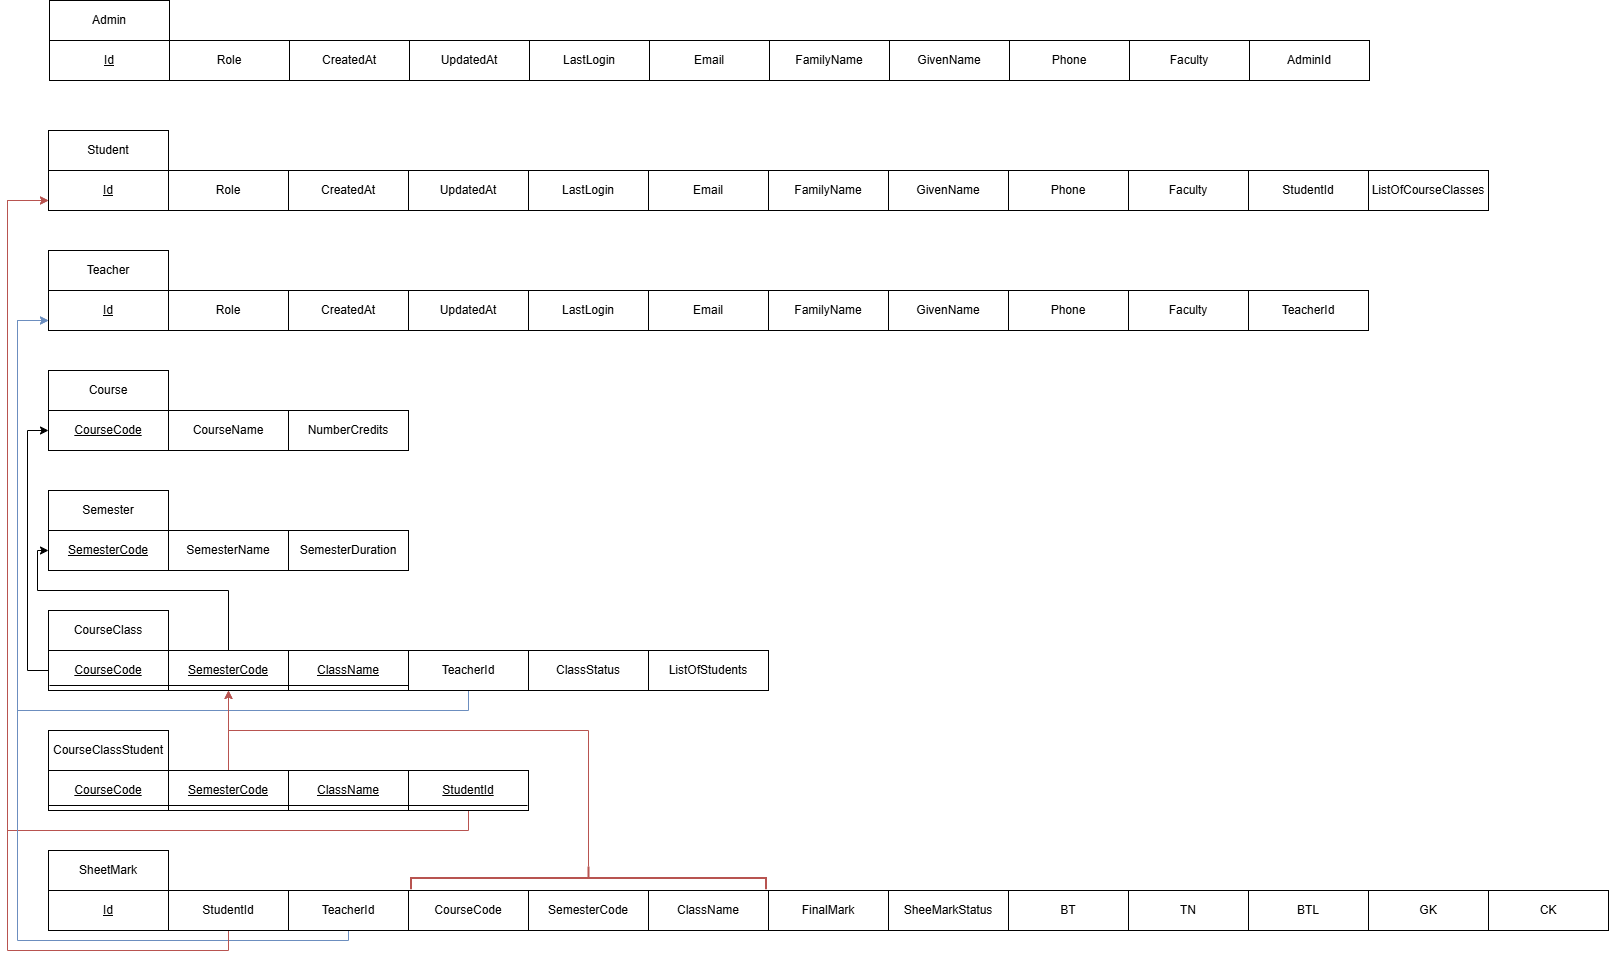

The diagram above was exported from draw.io. Its source (the exported page's mxGraphModel, read from the mxfile embedded in the PNG):
<mxGraphModel dx="1765" dy="1087" grid="1" gridSize="10" guides="1" tooltips="1" connect="1" arrows="1" fold="1" page="1" pageScale="1" pageWidth="827" pageHeight="1169" math="0" shadow="0">
  <root>
    <mxCell id="0" />
    <mxCell id="1" parent="0" />
    <mxCell id="p9sUr6ODSdFTGeA0QBR2-3" value="CreatedAt" style="rounded=0;whiteSpace=wrap;html=1;" parent="1" vertex="1">
      <mxGeometry x="521" y="320" width="120" height="40" as="geometry" />
    </mxCell>
    <mxCell id="p9sUr6ODSdFTGeA0QBR2-4" value="Role" style="rounded=0;whiteSpace=wrap;html=1;" parent="1" vertex="1">
      <mxGeometry x="401" y="320" width="120" height="40" as="geometry" />
    </mxCell>
    <mxCell id="p9sUr6ODSdFTGeA0QBR2-5" value="UpdatedAt" style="rounded=0;whiteSpace=wrap;html=1;" parent="1" vertex="1">
      <mxGeometry x="641" y="320" width="120" height="40" as="geometry" />
    </mxCell>
    <mxCell id="p9sUr6ODSdFTGeA0QBR2-6" value="LastLogin" style="rounded=0;whiteSpace=wrap;html=1;" parent="1" vertex="1">
      <mxGeometry x="761" y="320" width="120" height="40" as="geometry" />
    </mxCell>
    <mxCell id="p9sUr6ODSdFTGeA0QBR2-7" value="Email" style="rounded=0;whiteSpace=wrap;html=1;" parent="1" vertex="1">
      <mxGeometry x="881" y="320" width="120" height="40" as="geometry" />
    </mxCell>
    <mxCell id="p9sUr6ODSdFTGeA0QBR2-8" value="FamilyName" style="rounded=0;whiteSpace=wrap;html=1;" parent="1" vertex="1">
      <mxGeometry x="1001" y="320" width="120" height="40" as="geometry" />
    </mxCell>
    <mxCell id="p9sUr6ODSdFTGeA0QBR2-9" value="GivenName" style="rounded=0;whiteSpace=wrap;html=1;" parent="1" vertex="1">
      <mxGeometry x="1121" y="320" width="120" height="40" as="geometry" />
    </mxCell>
    <mxCell id="B4eGjk-tV1nE5kvhBvIz-1" value="Student" style="rounded=0;whiteSpace=wrap;html=1;" parent="1" vertex="1">
      <mxGeometry x="281" y="160" width="120" height="40" as="geometry" />
    </mxCell>
    <mxCell id="B4eGjk-tV1nE5kvhBvIz-2" value="&lt;span style=&quot;text-decoration-line: underline;&quot;&gt;Id&lt;/span&gt;" style="rounded=0;whiteSpace=wrap;html=1;" parent="1" vertex="1">
      <mxGeometry x="281" y="200" width="120" height="40" as="geometry" />
    </mxCell>
    <mxCell id="B4eGjk-tV1nE5kvhBvIz-4" value="StudentId" style="rounded=0;whiteSpace=wrap;html=1;" parent="1" vertex="1">
      <mxGeometry x="1481" y="200" width="120" height="40" as="geometry" />
    </mxCell>
    <mxCell id="B4eGjk-tV1nE5kvhBvIz-10" value="Teacher" style="rounded=0;whiteSpace=wrap;html=1;" parent="1" vertex="1">
      <mxGeometry x="281" y="280" width="120" height="40" as="geometry" />
    </mxCell>
    <mxCell id="B4eGjk-tV1nE5kvhBvIz-11" value="&lt;span style=&quot;text-decoration-line: underline;&quot;&gt;Id&lt;/span&gt;" style="rounded=0;whiteSpace=wrap;html=1;" parent="1" vertex="1">
      <mxGeometry x="281" y="320" width="120" height="40" as="geometry" />
    </mxCell>
    <mxCell id="B4eGjk-tV1nE5kvhBvIz-13" value="TeacherId" style="rounded=0;whiteSpace=wrap;html=1;" parent="1" vertex="1">
      <mxGeometry x="1481" y="320" width="120" height="40" as="geometry" />
    </mxCell>
    <mxCell id="UrcAzFAjyDaATrd04NBf-1" value="Course" style="rounded=0;whiteSpace=wrap;html=1;" parent="1" vertex="1">
      <mxGeometry x="281" y="400" width="120" height="40" as="geometry" />
    </mxCell>
    <mxCell id="UrcAzFAjyDaATrd04NBf-2" value="&lt;u&gt;CourseCode&lt;/u&gt;" style="rounded=0;whiteSpace=wrap;html=1;" parent="1" vertex="1">
      <mxGeometry x="281" y="440" width="120" height="40" as="geometry" />
    </mxCell>
    <mxCell id="UrcAzFAjyDaATrd04NBf-3" value="NumberCredits" style="rounded=0;whiteSpace=wrap;html=1;" parent="1" vertex="1">
      <mxGeometry x="521" y="440" width="120" height="40" as="geometry" />
    </mxCell>
    <mxCell id="UrcAzFAjyDaATrd04NBf-4" value="CourseName" style="rounded=0;whiteSpace=wrap;html=1;" parent="1" vertex="1">
      <mxGeometry x="401" y="440" width="120" height="40" as="geometry" />
    </mxCell>
    <mxCell id="8OuX0wnYWIx-TQFPI7Xv-1" value="Semester" style="rounded=0;whiteSpace=wrap;html=1;" parent="1" vertex="1">
      <mxGeometry x="281" y="520" width="120" height="40" as="geometry" />
    </mxCell>
    <mxCell id="8OuX0wnYWIx-TQFPI7Xv-2" value="&lt;u&gt;SemesterCode&lt;/u&gt;" style="rounded=0;whiteSpace=wrap;html=1;" parent="1" vertex="1">
      <mxGeometry x="281" y="560" width="120" height="40" as="geometry" />
    </mxCell>
    <mxCell id="8OuX0wnYWIx-TQFPI7Xv-4" value="SemesterName" style="rounded=0;whiteSpace=wrap;html=1;" parent="1" vertex="1">
      <mxGeometry x="401" y="560" width="120" height="40" as="geometry" />
    </mxCell>
    <mxCell id="7zK7tTxWJavekL6BFXnY-1" value="CourseClass" style="rounded=0;whiteSpace=wrap;html=1;" parent="1" vertex="1">
      <mxGeometry x="281" y="640" width="120" height="40" as="geometry" />
    </mxCell>
    <mxCell id="Hc1WGrkkaCR5GvTyydPC-1" style="edgeStyle=orthogonalEdgeStyle;rounded=0;orthogonalLoop=1;jettySize=auto;html=1;entryX=0;entryY=0.5;entryDx=0;entryDy=0;" parent="1" source="7zK7tTxWJavekL6BFXnY-2" target="UrcAzFAjyDaATrd04NBf-2" edge="1">
      <mxGeometry relative="1" as="geometry">
        <Array as="points">
          <mxPoint x="260" y="700" />
          <mxPoint x="260" y="460" />
        </Array>
      </mxGeometry>
    </mxCell>
    <mxCell id="7zK7tTxWJavekL6BFXnY-2" value="&lt;u&gt;CourseCode&lt;/u&gt;" style="rounded=0;whiteSpace=wrap;html=1;" parent="1" vertex="1">
      <mxGeometry x="281" y="680" width="120" height="40" as="geometry" />
    </mxCell>
    <mxCell id="7zK7tTxWJavekL6BFXnY-3" value="&lt;u&gt;ClassName&lt;/u&gt;" style="rounded=0;whiteSpace=wrap;html=1;" parent="1" vertex="1">
      <mxGeometry x="521" y="680" width="120" height="40" as="geometry" />
    </mxCell>
    <mxCell id="Hc1WGrkkaCR5GvTyydPC-2" style="edgeStyle=orthogonalEdgeStyle;rounded=0;orthogonalLoop=1;jettySize=auto;html=1;entryX=0;entryY=0.5;entryDx=0;entryDy=0;" parent="1" source="7zK7tTxWJavekL6BFXnY-4" target="8OuX0wnYWIx-TQFPI7Xv-2" edge="1">
      <mxGeometry relative="1" as="geometry">
        <Array as="points">
          <mxPoint x="461" y="620" />
          <mxPoint x="270" y="620" />
          <mxPoint x="270" y="580" />
        </Array>
      </mxGeometry>
    </mxCell>
    <mxCell id="7zK7tTxWJavekL6BFXnY-4" value="&lt;u&gt;SemesterCode&lt;/u&gt;" style="rounded=0;whiteSpace=wrap;html=1;" parent="1" vertex="1">
      <mxGeometry x="401" y="680" width="120" height="40" as="geometry" />
    </mxCell>
    <mxCell id="7zK7tTxWJavekL6BFXnY-5" value="ClassStatus" style="rounded=0;whiteSpace=wrap;html=1;" parent="1" vertex="1">
      <mxGeometry x="761" y="680" width="120" height="40" as="geometry" />
    </mxCell>
    <mxCell id="Hc1WGrkkaCR5GvTyydPC-3" style="edgeStyle=orthogonalEdgeStyle;rounded=0;orthogonalLoop=1;jettySize=auto;html=1;entryX=0;entryY=0.75;entryDx=0;entryDy=0;fillColor=#dae8fc;strokeColor=#6c8ebf;" parent="1" source="Eout2sm1ss4Zypzf2VOb-1" target="B4eGjk-tV1nE5kvhBvIz-11" edge="1">
      <mxGeometry relative="1" as="geometry">
        <Array as="points">
          <mxPoint x="701" y="740" />
          <mxPoint x="250" y="740" />
          <mxPoint x="250" y="350" />
        </Array>
      </mxGeometry>
    </mxCell>
    <mxCell id="Eout2sm1ss4Zypzf2VOb-1" value="TeacherId" style="rounded=0;whiteSpace=wrap;html=1;" parent="1" vertex="1">
      <mxGeometry x="641" y="680" width="120" height="40" as="geometry" />
    </mxCell>
    <mxCell id="DWVbDy0OP8zrVuw3GWET-1" value="&lt;font style=&quot;font-size: 12px;&quot;&gt;CourseClassStudent&lt;/font&gt;" style="rounded=0;whiteSpace=wrap;html=1;" parent="1" vertex="1">
      <mxGeometry x="281" y="760" width="120" height="40" as="geometry" />
    </mxCell>
    <mxCell id="DWVbDy0OP8zrVuw3GWET-2" value="&lt;u&gt;CourseCode&lt;/u&gt;" style="rounded=0;whiteSpace=wrap;html=1;" parent="1" vertex="1">
      <mxGeometry x="281" y="800" width="120" height="40" as="geometry" />
    </mxCell>
    <mxCell id="DWVbDy0OP8zrVuw3GWET-3" value="&lt;u&gt;ClassName&lt;/u&gt;" style="rounded=0;whiteSpace=wrap;html=1;" parent="1" vertex="1">
      <mxGeometry x="521" y="800" width="120" height="40" as="geometry" />
    </mxCell>
    <mxCell id="LCAkk8R9FwJJdR0yJTrl-6" style="edgeStyle=orthogonalEdgeStyle;rounded=0;orthogonalLoop=1;jettySize=auto;html=1;fillColor=#f8cecc;strokeColor=#b85450;" parent="1" source="DWVbDy0OP8zrVuw3GWET-4" edge="1">
      <mxGeometry relative="1" as="geometry">
        <mxPoint x="461" y="720" as="targetPoint" />
      </mxGeometry>
    </mxCell>
    <mxCell id="DWVbDy0OP8zrVuw3GWET-4" value="&lt;u&gt;SemesterCode&lt;/u&gt;" style="rounded=0;whiteSpace=wrap;html=1;" parent="1" vertex="1">
      <mxGeometry x="401" y="800" width="120" height="40" as="geometry" />
    </mxCell>
    <mxCell id="Hc1WGrkkaCR5GvTyydPC-4" style="edgeStyle=orthogonalEdgeStyle;rounded=0;orthogonalLoop=1;jettySize=auto;html=1;entryX=0;entryY=0.75;entryDx=0;entryDy=0;fillColor=#f8cecc;strokeColor=#b85450;" parent="1" source="DWVbDy0OP8zrVuw3GWET-6" target="B4eGjk-tV1nE5kvhBvIz-2" edge="1">
      <mxGeometry relative="1" as="geometry">
        <mxPoint x="190" y="240" as="targetPoint" />
        <Array as="points">
          <mxPoint x="701" y="860" />
          <mxPoint x="240" y="860" />
          <mxPoint x="240" y="230" />
        </Array>
      </mxGeometry>
    </mxCell>
    <mxCell id="DWVbDy0OP8zrVuw3GWET-6" value="StudentId" style="rounded=0;whiteSpace=wrap;html=1;fontStyle=4" parent="1" vertex="1">
      <mxGeometry x="641" y="800" width="120" height="40" as="geometry" />
    </mxCell>
    <mxCell id="cao6ZtxTfAr_nKoEsUqm-1" value="SheetMark" style="rounded=0;whiteSpace=wrap;html=1;" parent="1" vertex="1">
      <mxGeometry x="281" y="880" width="120" height="40" as="geometry" />
    </mxCell>
    <mxCell id="cao6ZtxTfAr_nKoEsUqm-2" value="&lt;u&gt;Id&lt;/u&gt;" style="rounded=0;whiteSpace=wrap;html=1;" parent="1" vertex="1">
      <mxGeometry x="281" y="920" width="120" height="40" as="geometry" />
    </mxCell>
    <mxCell id="Hc1WGrkkaCR5GvTyydPC-7" style="edgeStyle=orthogonalEdgeStyle;rounded=0;orthogonalLoop=1;jettySize=auto;html=1;entryX=0;entryY=0.75;entryDx=0;entryDy=0;fillColor=#dae8fc;strokeColor=#6c8ebf;" parent="1" source="cao6ZtxTfAr_nKoEsUqm-3" target="B4eGjk-tV1nE5kvhBvIz-11" edge="1">
      <mxGeometry relative="1" as="geometry">
        <Array as="points">
          <mxPoint x="581" y="970" />
          <mxPoint x="250" y="970" />
          <mxPoint x="250" y="350" />
        </Array>
      </mxGeometry>
    </mxCell>
    <mxCell id="cao6ZtxTfAr_nKoEsUqm-3" value="TeacherId" style="rounded=0;whiteSpace=wrap;html=1;" parent="1" vertex="1">
      <mxGeometry x="521" y="920" width="120" height="40" as="geometry" />
    </mxCell>
    <mxCell id="Hc1WGrkkaCR5GvTyydPC-6" style="edgeStyle=orthogonalEdgeStyle;rounded=0;orthogonalLoop=1;jettySize=auto;html=1;entryX=0;entryY=0.75;entryDx=0;entryDy=0;fillColor=#f8cecc;strokeColor=#b85450;" parent="1" source="cao6ZtxTfAr_nKoEsUqm-4" target="B4eGjk-tV1nE5kvhBvIz-2" edge="1">
      <mxGeometry relative="1" as="geometry">
        <Array as="points">
          <mxPoint x="461" y="980" />
          <mxPoint x="240" y="980" />
          <mxPoint x="240" y="230" />
        </Array>
      </mxGeometry>
    </mxCell>
    <mxCell id="cao6ZtxTfAr_nKoEsUqm-4" value="StudentId" style="rounded=0;whiteSpace=wrap;html=1;" parent="1" vertex="1">
      <mxGeometry x="401" y="920" width="120" height="40" as="geometry" />
    </mxCell>
    <mxCell id="Ds8Ww7Vr3Jd8DNdojh5d-1" value="SemesterCode" style="rounded=0;whiteSpace=wrap;html=1;" parent="1" vertex="1">
      <mxGeometry x="761" y="920" width="120" height="40" as="geometry" />
    </mxCell>
    <mxCell id="Ds8Ww7Vr3Jd8DNdojh5d-2" value="ClassName" style="rounded=0;whiteSpace=wrap;html=1;" parent="1" vertex="1">
      <mxGeometry x="881" y="920" width="120" height="40" as="geometry" />
    </mxCell>
    <mxCell id="Ds8Ww7Vr3Jd8DNdojh5d-3" value="CourseCode" style="rounded=0;whiteSpace=wrap;html=1;" parent="1" vertex="1">
      <mxGeometry x="641" y="920" width="120" height="40" as="geometry" />
    </mxCell>
    <mxCell id="VUWtkSNEpwa-bhKsmdBF-1" value="FinalMark" style="rounded=0;whiteSpace=wrap;html=1;" parent="1" vertex="1">
      <mxGeometry x="1001" y="920" width="120" height="40" as="geometry" />
    </mxCell>
    <mxCell id="FX6wgzAnKhO-Nh-qf-o8-1" value="SheeMarkStatus" style="rounded=0;whiteSpace=wrap;html=1;" parent="1" vertex="1">
      <mxGeometry x="1121" y="920" width="120" height="40" as="geometry" />
    </mxCell>
    <mxCell id="7n3Mal8KBw1ZDnvUdPeB-1" value="" style="line;strokeWidth=1;rotatable=0;dashed=0;labelPosition=right;align=left;verticalAlign=middle;spacingTop=0;spacingLeft=6;points=[];portConstraint=eastwest;" parent="1" vertex="1">
      <mxGeometry x="281" y="830" width="479" height="10" as="geometry" />
    </mxCell>
    <mxCell id="7n3Mal8KBw1ZDnvUdPeB-3" value="" style="line;strokeWidth=1;rotatable=0;dashed=0;labelPosition=right;align=left;verticalAlign=middle;spacingTop=0;spacingLeft=6;points=[];portConstraint=eastwest;" parent="1" vertex="1">
      <mxGeometry x="282" y="710" width="359" height="10" as="geometry" />
    </mxCell>
    <mxCell id="LCAkk8R9FwJJdR0yJTrl-5" style="edgeStyle=orthogonalEdgeStyle;rounded=0;orthogonalLoop=1;jettySize=auto;html=1;exitX=0;exitY=0.5;exitDx=0;exitDy=0;exitPerimeter=0;entryX=0.5;entryY=1;entryDx=0;entryDy=0;fillColor=#f8cecc;strokeColor=#b85450;" parent="1" source="LCAkk8R9FwJJdR0yJTrl-3" target="7zK7tTxWJavekL6BFXnY-4" edge="1">
      <mxGeometry relative="1" as="geometry">
        <Array as="points">
          <mxPoint x="821" y="760" />
          <mxPoint x="461" y="760" />
        </Array>
      </mxGeometry>
    </mxCell>
    <mxCell id="LCAkk8R9FwJJdR0yJTrl-3" value="" style="strokeWidth=2;html=1;shape=mxgraph.flowchart.annotation_2;align=left;labelPosition=right;pointerEvents=1;rotation=90;strokeColor=#b85450;fillColor=#f8cecc;" parent="1" vertex="1">
      <mxGeometry x="809.75" y="730" width="22.5" height="355" as="geometry" />
    </mxCell>
    <mxCell id="Wqudqul4OFNsWJ7lBH54-19" value="Admin" style="rounded=0;whiteSpace=wrap;html=1;" parent="1" vertex="1">
      <mxGeometry x="282" y="30" width="120" height="40" as="geometry" />
    </mxCell>
    <mxCell id="Wqudqul4OFNsWJ7lBH54-20" value="&lt;span style=&quot;text-decoration-line: underline;&quot;&gt;Id&lt;/span&gt;" style="rounded=0;whiteSpace=wrap;html=1;" parent="1" vertex="1">
      <mxGeometry x="282" y="70" width="120" height="40" as="geometry" />
    </mxCell>
    <mxCell id="Wqudqul4OFNsWJ7lBH54-21" value="CreatedAt" style="rounded=0;whiteSpace=wrap;html=1;" parent="1" vertex="1">
      <mxGeometry x="522" y="70" width="120" height="40" as="geometry" />
    </mxCell>
    <mxCell id="Wqudqul4OFNsWJ7lBH54-22" value="Role" style="rounded=0;whiteSpace=wrap;html=1;" parent="1" vertex="1">
      <mxGeometry x="402" y="70" width="120" height="40" as="geometry" />
    </mxCell>
    <mxCell id="Wqudqul4OFNsWJ7lBH54-23" value="UpdatedAt" style="rounded=0;whiteSpace=wrap;html=1;" parent="1" vertex="1">
      <mxGeometry x="642" y="70" width="120" height="40" as="geometry" />
    </mxCell>
    <mxCell id="Wqudqul4OFNsWJ7lBH54-24" value="LastLogin" style="rounded=0;whiteSpace=wrap;html=1;" parent="1" vertex="1">
      <mxGeometry x="762" y="70" width="120" height="40" as="geometry" />
    </mxCell>
    <mxCell id="Wqudqul4OFNsWJ7lBH54-25" value="Email" style="rounded=0;whiteSpace=wrap;html=1;" parent="1" vertex="1">
      <mxGeometry x="882" y="70" width="120" height="40" as="geometry" />
    </mxCell>
    <mxCell id="Wqudqul4OFNsWJ7lBH54-26" value="FamilyName" style="rounded=0;whiteSpace=wrap;html=1;" parent="1" vertex="1">
      <mxGeometry x="1002" y="70" width="120" height="40" as="geometry" />
    </mxCell>
    <mxCell id="Wqudqul4OFNsWJ7lBH54-27" value="GivenName" style="rounded=0;whiteSpace=wrap;html=1;" parent="1" vertex="1">
      <mxGeometry x="1122" y="70" width="120" height="40" as="geometry" />
    </mxCell>
    <mxCell id="Wqudqul4OFNsWJ7lBH54-28" value="Phone" style="rounded=0;whiteSpace=wrap;html=1;" parent="1" vertex="1">
      <mxGeometry x="1241" y="320" width="120" height="40" as="geometry" />
    </mxCell>
    <mxCell id="Wqudqul4OFNsWJ7lBH54-29" value="Phone" style="rounded=0;whiteSpace=wrap;html=1;" parent="1" vertex="1">
      <mxGeometry x="1242" y="70" width="120" height="40" as="geometry" />
    </mxCell>
    <mxCell id="Wqudqul4OFNsWJ7lBH54-30" value="Faculty" style="rounded=0;whiteSpace=wrap;html=1;" parent="1" vertex="1">
      <mxGeometry x="1362" y="70" width="120" height="40" as="geometry" />
    </mxCell>
    <mxCell id="Wqudqul4OFNsWJ7lBH54-31" value="Faculty" style="rounded=0;whiteSpace=wrap;html=1;" parent="1" vertex="1">
      <mxGeometry x="1361" y="320" width="120" height="40" as="geometry" />
    </mxCell>
    <mxCell id="Wqudqul4OFNsWJ7lBH54-32" value="BT" style="rounded=0;whiteSpace=wrap;html=1;" parent="1" vertex="1">
      <mxGeometry x="1241" y="920" width="120" height="40" as="geometry" />
    </mxCell>
    <mxCell id="Wqudqul4OFNsWJ7lBH54-33" value="TN" style="rounded=0;whiteSpace=wrap;html=1;" parent="1" vertex="1">
      <mxGeometry x="1361" y="920" width="120" height="40" as="geometry" />
    </mxCell>
    <mxCell id="Wqudqul4OFNsWJ7lBH54-34" value="BTL" style="rounded=0;whiteSpace=wrap;html=1;" parent="1" vertex="1">
      <mxGeometry x="1481" y="920" width="120" height="40" as="geometry" />
    </mxCell>
    <mxCell id="Wqudqul4OFNsWJ7lBH54-35" value="GK" style="rounded=0;whiteSpace=wrap;html=1;" parent="1" vertex="1">
      <mxGeometry x="1601" y="920" width="120" height="40" as="geometry" />
    </mxCell>
    <mxCell id="Wqudqul4OFNsWJ7lBH54-36" value="CK" style="rounded=0;whiteSpace=wrap;html=1;" parent="1" vertex="1">
      <mxGeometry x="1721" y="920" width="120" height="40" as="geometry" />
    </mxCell>
    <mxCell id="Wqudqul4OFNsWJ7lBH54-37" value="SemesterDuration" style="rounded=0;whiteSpace=wrap;html=1;" parent="1" vertex="1">
      <mxGeometry x="521" y="560" width="120" height="40" as="geometry" />
    </mxCell>
    <mxCell id="XVOQ0pjNLsoYdNjHg1Kc-1" value="ListOfCourseClasses" style="rounded=0;whiteSpace=wrap;html=1;" parent="1" vertex="1">
      <mxGeometry x="1601" y="200" width="120" height="40" as="geometry" />
    </mxCell>
    <mxCell id="XVOQ0pjNLsoYdNjHg1Kc-2" value="ListOfStudents" style="rounded=0;whiteSpace=wrap;html=1;" parent="1" vertex="1">
      <mxGeometry x="881" y="680" width="120" height="40" as="geometry" />
    </mxCell>
    <mxCell id="KcIcqmXeh0L2u5kEw2Uc-1" value="AdminId" style="rounded=0;whiteSpace=wrap;html=1;" parent="1" vertex="1">
      <mxGeometry x="1482" y="70" width="120" height="40" as="geometry" />
    </mxCell>
    <mxCell id="KcIcqmXeh0L2u5kEw2Uc-4" value="CreatedAt" style="rounded=0;whiteSpace=wrap;html=1;" parent="1" vertex="1">
      <mxGeometry x="521" y="200" width="120" height="40" as="geometry" />
    </mxCell>
    <mxCell id="KcIcqmXeh0L2u5kEw2Uc-5" value="Role" style="rounded=0;whiteSpace=wrap;html=1;" parent="1" vertex="1">
      <mxGeometry x="401" y="200" width="120" height="40" as="geometry" />
    </mxCell>
    <mxCell id="KcIcqmXeh0L2u5kEw2Uc-6" value="UpdatedAt" style="rounded=0;whiteSpace=wrap;html=1;" parent="1" vertex="1">
      <mxGeometry x="641" y="200" width="120" height="40" as="geometry" />
    </mxCell>
    <mxCell id="KcIcqmXeh0L2u5kEw2Uc-7" value="LastLogin" style="rounded=0;whiteSpace=wrap;html=1;" parent="1" vertex="1">
      <mxGeometry x="761" y="200" width="120" height="40" as="geometry" />
    </mxCell>
    <mxCell id="KcIcqmXeh0L2u5kEw2Uc-8" value="Email" style="rounded=0;whiteSpace=wrap;html=1;" parent="1" vertex="1">
      <mxGeometry x="881" y="200" width="120" height="40" as="geometry" />
    </mxCell>
    <mxCell id="KcIcqmXeh0L2u5kEw2Uc-9" value="FamilyName" style="rounded=0;whiteSpace=wrap;html=1;" parent="1" vertex="1">
      <mxGeometry x="1001" y="200" width="120" height="40" as="geometry" />
    </mxCell>
    <mxCell id="KcIcqmXeh0L2u5kEw2Uc-10" value="GivenName" style="rounded=0;whiteSpace=wrap;html=1;" parent="1" vertex="1">
      <mxGeometry x="1121" y="200" width="120" height="40" as="geometry" />
    </mxCell>
    <mxCell id="KcIcqmXeh0L2u5kEw2Uc-11" value="Phone" style="rounded=0;whiteSpace=wrap;html=1;" parent="1" vertex="1">
      <mxGeometry x="1241" y="200" width="120" height="40" as="geometry" />
    </mxCell>
    <mxCell id="KcIcqmXeh0L2u5kEw2Uc-12" value="Faculty" style="rounded=0;whiteSpace=wrap;html=1;" parent="1" vertex="1">
      <mxGeometry x="1361" y="200" width="120" height="40" as="geometry" />
    </mxCell>
  </root>
</mxGraphModel>